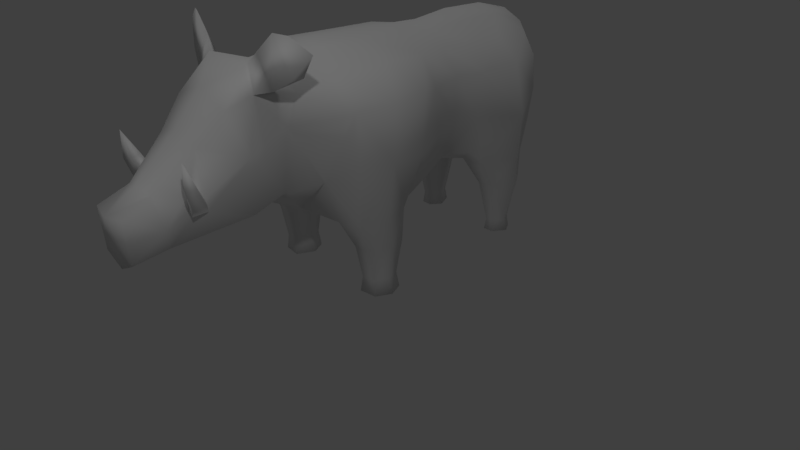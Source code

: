 # Source: boar_rigged.blend  (saved by Blender 2.78.0; exported with 4.5.12 LTS)
import bpy
from mathutils import Matrix  # noqa: F401  (used for matrix-valued properties, if any)

bpy.ops.wm.read_factory_settings(use_empty=True)
scene = bpy.context.scene
scene.name = 'Scene'

# ---- collections
col_collection_1 = bpy.data.collections.new('Collection 1'); scene.collection.children.link(col_collection_1)

# ---- materials (node trees are filled in below, after node groups)
mat_material_001 = bpy.data.materials.new('Material.001')
mat_material_001.alpha_threshold = 0.0
mat_material_001.use_transparent_shadow = False
mat_material_001.roughness = 0.5

# ---- material node trees

# ---- world
world_world = bpy.data.worlds.new('World'); scene.world = world_world
world_world.color = (0.05088, 0.05088, 0.05088)
world_world.use_sun_shadow = False
world_world.sun_shadow_jitter_overblur = 0.0
world_world.cycles.sampling_method = 'MANUAL'

# ---- cameras
cam_camera = bpy.data.cameras.new('Camera')
cam_camera.clip_end = 100.0
cam_camera.lens = 35.0
cam_camera.sensor_width = 32.0
cam_camera.sensor_height = 18.0
cam_camera.ortho_scale = 7.314
cam_camera.dof.focus_distance = 0.0
cam_camera.dof.aperture_fstop = 128.0

# ---- lights
light_hemi = bpy.data.lights.new('Hemi', 'SUN')
light_hemi.transmission_factor = 0.0
light_hemi.angle = 0.1993
light_hemi.energy = 0.29
light_hemi.shadow_buffer_clip_start = 0.5
light_hemi.shadow_soft_size = 0.1
light_hemi.shadow_cascade_max_distance = 1000.0
light_lamp = bpy.data.lights.new('Lamp', 'POINT')
light_lamp.transmission_factor = 0.0
light_lamp.cutoff_distance = 30.0
light_lamp.energy = 100.0
light_lamp.shadow_buffer_clip_start = 1.001
light_lamp.shadow_soft_size = 0.1
light_lamp.shadow_maximum_resolution = 0.006
light_lamp.use_absolute_resolution = True

# ---- meshes
me_cube_001 = bpy.data.meshes.new('Cube.001')
me_cube_001.from_pydata([(0.8666, -0.8768, 0.9654), (1.058, -0.5178, 2.4), (0.4026, 2.34, 1.529), (0.5218, 2.231, 2.588), (0.4265, 2.493, 2.089), (0.5538, 0.7746, 1.326), (0.4477, 0.8029, 2.656), (0.894, -0.8938, 1.729), (0.7043, 0.765, 1.787), (0.6116, 0.3254, 2.684), (0.5853, -0.949, 0.983), (0.3956, 2.11, 1.233), (0.8612, -0.2043, 1.019), (0.5251, 1.735, 2.595), (0.9219, -0.9597, 2.356), (0.6303, -0.9782, 2.643), (0.5446, -1.095, 1.504), (0.9962, -0.04279, 1.674), (0.9216, 1.796, 1.678), (0.7052, 0.7971, 2.34), (0.7782, 1.795, 2.328), (0.3392, 1.719, 1.228), (0.5679, -0.2225, 0.957), (1.02, -0.03914, 2.396), (0.6843, 0.3454, 1.21), (0.8504, 0.3631, 1.754), (0.8464, 0.2987, 2.338), (0.519, 1.286, 2.595), (0.7184, 1.176, 1.728), (0.5964, 1.165, 1.256), (0.7082, 1.244, 2.292), (0.4602, 1.219, 1.122), (0.6893, -0.3162, 2.718), (1.016, -0.4817, 1.69), (0.3975, -0.5861, 0.8718), (0.7185, 2.156, 1.507), (0.7339, 2.216, 1.916), (0.6754, 2.25, 2.32), (0.3029, -0.897, 2.924), (0.2755, 2.419, 2.665), (0.2307, 0.8557, 2.801), (0.2697, 1.893, 2.844), (0.2915, -0.3298, 2.904), (0.1357, 2.67, 2.378), (0.2412, 0.3015, 2.898), (0.7283, -0.02208, 1.057), (0.6942, 1.344, 1.073), (0.4852, -1.584, 1.51), (0.3186, -1.639, 2.748), (0.957, -0.511, 0.9654), (0.7099, 2.054, 1.092), (0.8794, 1.797, 1.088), (0.4818, 2.127, 1.094), (0.3435, 1.736, 1.086), (0.2486, -1.343, 2.813), (0.4722, -1.492, 2.215), (0.4726, -1.364, 2.566), (0.2549, -3.326, 1.675), (0.6954, 1.538, 0.702), (0.7086, 2.04, 0.7158), (0.4857, 2.065, 0.7168), (0.488, 1.517, 0.7015), (0.5359, 1.951, 0.158), (0.648, 1.651, 0.1578), (0.7237, 1.798, 0.1579), (0.6563, 1.924, 0.158), (0.4633, 1.775, 0.1578), (0.5383, 1.642, 0.1577), (0.5169, 1.973, 0.002819), (0.6646, 1.635, 0.002444), (0.7639, 1.797, 0.002587), (0.6755, 1.941, 0.002771), (0.4212, 1.769, 0.002547), (0.5202, 1.624, 0.002428), (0.6304, -0.7517, 0.6148), (0.8458, -0.729, 0.6148), (0.9305, -0.4609, 0.6148), (0.5302, -0.5237, 0.6148), (0.6191, -0.2511, 0.6148), (0.6491, -0.6695, 0.2003), (0.6245, -0.6869, 0.005158), (0.8285, -0.6484, 0.2003), (0.8989, -0.4755, 0.2003), (0.8295, -0.2986, 0.2003), (0.5697, -0.4747, 0.2003), (0.649, -0.302, 0.2003), (0.8531, -0.659, 0.005158), (0.9428, -0.4648, 0.005158), (0.855, -0.2745, 0.005158), (0.5239, -0.4638, 0.005158), (0.6247, -0.279, 0.005158), (0.5607, -2.034, 1.423), (0.3409, -1.838, 2.93), (0.4802, -1.887, 2.655), (0.5357, -2.008, 2.043), (0.3282, -2.511, 2.205), (0.4809, -2.516, 1.592), (0.3195, -2.903, 1.254), (0.2112, -2.976, 1.821), (0.3607, -2.932, 1.481), (0.2555, -3.292, 1.169), (0.4131, -2.2, 2.544), (0.5839, -1.595, 2.734), (0.441, -1.79, 3.063), (0.6738, -1.793, 2.71), (0.6641, -1.748, 3.282), (0.7944, -1.499, 2.811), (0.873, -1.702, 2.844), (1.068, -1.58, 3.114), (0.8262, -1.673, 3.269), (0.1041, 2.78, 2.181), (0.8457, -0.2164, 0.6175), (0.8683, 1.815, 0.721), (0.3132, 1.756, 0.7279), (0.4692, -2.544, 1.748), (0.4285, -2.678, 1.564), (0.583, -2.741, 1.693), (0.4111, -2.701, 1.778), (0.5956, -2.59, 1.721), (0.6172, -2.815, 1.925), (0.4868, -2.777, 1.951), (0.5034, -2.674, 1.98), (0.6298, -2.698, 1.952), (0.6051, -2.815, 2.245), (-0.8666, -0.8768, 0.9654), (-1.058, -0.5178, 2.4), (-0.4026, 2.34, 1.529), (-0.5218, 2.231, 2.588), (-0.4265, 2.493, 2.089), (-0.5538, 0.7746, 1.326), (-0.4477, 0.8029, 2.656), (-0.894, -0.8938, 1.729), (-0.7043, 0.765, 1.787), (-0.6116, 0.3254, 2.684), (-0.5853, -0.949, 0.983), (-0.3956, 2.11, 1.233), (-0.8612, -0.2043, 1.019), (-0.5251, 1.735, 2.595), (-0.9219, -0.9597, 2.356), (-0.6303, -0.9782, 2.643), (-0.5446, -1.095, 1.504), (-0.9962, -0.04279, 1.674), (-0.9216, 1.796, 1.678), (-0.7052, 0.7971, 2.34), (-0.7782, 1.795, 2.328), (-0.3392, 1.719, 1.228), (-0.5679, -0.2225, 0.957), (-1.02, -0.03914, 2.396), (-0.6843, 0.3454, 1.21), (-0.8504, 0.3631, 1.754), (-0.8464, 0.2987, 2.338), (-0.519, 1.286, 2.595), (-0.7184, 1.176, 1.728), (-0.5964, 1.165, 1.256), (-0.7082, 1.244, 2.292), (-0.4602, 1.219, 1.122), (-0.6893, -0.3162, 2.718), (-1.016, -0.4817, 1.69), (-0.3975, -0.5861, 0.8718), (-0.7185, 2.156, 1.507), (-0.7339, 2.216, 1.916), (-0.6754, 2.25, 2.32), (0.0, 2.344, 1.388), (-0.3029, -0.897, 2.924), (0.0, 0.7791, 1.1), (0.0, -1.036, 0.9886), (-0.2755, 2.419, 2.665), (-0.2307, 0.8557, 2.801), (0.0, 2.636, 1.931), (0.0, 1.686, 1.133), (-0.2697, 1.893, 2.844), (-0.2915, -0.3298, 2.904), (0.0, -0.134, 0.8496), (-0.1357, 2.67, 2.378), (0.0, 0.3222, 0.9095), (-0.2412, 0.3015, 2.898), (0.0, 1.236, 1.087), (0.0, 2.086, 1.225), (-0.7283, -0.02208, 1.057), (-0.6942, 1.344, 1.073), (-0.4852, -1.584, 1.51), (-0.3186, -1.639, 2.748), (-0.957, -0.511, 0.9654), (-0.7099, 2.054, 1.092), (-0.8794, 1.797, 1.088), (-0.4818, 2.127, 1.094), (-0.3435, 1.736, 1.086), (0.0, 2.608, 2.643), (-0.2486, -1.343, 2.813), (-0.4722, -1.492, 2.215), (-0.4726, -1.364, 2.566), (-0.2549, -3.326, 1.675), (0.0, 2.89, 1.742), (-0.6954, 1.538, 0.702), (-0.7086, 2.04, 0.7158), (-0.4857, 2.065, 0.7168), (-0.488, 1.517, 0.7015), (-0.5359, 1.951, 0.158), (-0.648, 1.651, 0.1578), (-0.7237, 1.798, 0.1579), (-0.6563, 1.924, 0.158), (-0.4633, 1.775, 0.1578), (-0.5383, 1.642, 0.1577), (-0.5169, 1.973, 0.002819), (-0.6646, 1.635, 0.002444), (-0.7639, 1.797, 0.002587), (-0.6755, 1.941, 0.002771), (-0.4212, 1.769, 0.002547), (-0.5202, 1.624, 0.002428), (-0.6304, -0.7517, 0.6148), (-0.8458, -0.729, 0.6148), (-0.9305, -0.4609, 0.6148), (-0.5302, -0.5237, 0.6148), (-0.6191, -0.2511, 0.6148), (-0.6491, -0.6695, 0.2003), (-0.6245, -0.6869, 0.005158), (-0.8285, -0.6484, 0.2003), (-0.8989, -0.4755, 0.2003), (-0.8295, -0.2986, 0.2003), (-0.5697, -0.4747, 0.2003), (-0.649, -0.302, 0.2003), (-0.8531, -0.659, 0.005158), (-0.9428, -0.4648, 0.005158), (-0.855, -0.2745, 0.005158), (-0.5239, -0.4638, 0.005158), (-0.6247, -0.279, 0.005158), (-0.5607, -2.034, 1.423), (-0.3409, -1.838, 2.93), (-0.4802, -1.887, 2.655), (-0.5357, -2.008, 2.043), (-0.3282, -2.511, 2.205), (-0.4809, -2.516, 1.592), (-0.3195, -2.903, 1.254), (0.0, -3.02, 1.874), (-0.2112, -2.976, 1.821), (-0.3607, -2.932, 1.481), (-0.2555, -3.292, 1.169), (0.0, -3.284, 1.039), (0.0, 2.428, 2.785), (0.0, -0.8994, 2.961), (0.0, 0.7959, 2.893), (0.0, 1.923, 2.923), (0.0, 2.639, 2.381), (0.0, 0.2961, 2.918), (0.0, 1.296, 2.946), (0.0, -0.5444, 0.9117), (0.0, -1.598, 1.269), (0.0, -1.322, 2.882), (0.0, -1.576, 2.876), (0.0, 2.807, 2.387), (0.0, 2.736, 1.809), (0.0, -1.885, 2.926), (0.0, -2.059, 1.176), (0.0, -2.505, 2.35), (0.0, -3.381, 1.659), (-0.4131, -2.2, 2.544), (0.0, -2.194, 2.704), (-0.5839, -1.595, 2.734), (-0.441, -1.79, 3.063), (-0.6738, -1.793, 2.71), (-0.6641, -1.748, 3.282), (-0.7944, -1.499, 2.811), (-0.873, -1.702, 2.844), (-1.068, -1.58, 3.114), (-0.8262, -1.673, 3.269), (-0.1041, 2.78, 2.181), (0.0, 2.893, 2.185), (-0.8457, -0.2164, 0.6175), (-0.8683, 1.815, 0.721), (-0.3132, 1.756, 0.7279), (-0.4692, -2.544, 1.748), (-0.4285, -2.678, 1.564), (-0.583, -2.741, 1.693), (-0.4111, -2.701, 1.778), (-0.5956, -2.59, 1.721), (-0.6172, -2.815, 1.925), (-0.4868, -2.777, 1.951), (-0.5034, -2.674, 1.98), (-0.6298, -2.698, 1.952), (-0.6051, -2.815, 2.245), (0.0, -0.3048, 2.94), (0.0, 2.56, 1.68)], [], [(86, 80, 89), (162, 2, 11), (168, 4, 2), (36, 20, 18), (3, 20, 37), (31, 46, 29), (49, 0, 75), (7, 14, 16), (0, 16, 10), (31, 164, 176), (244, 40, 41), (95, 253, 233), (26, 23, 17), (33, 14, 7), (26, 17, 25), (9, 23, 26), (19, 9, 26), (83, 90, 85), (76, 81, 82), (40, 243, 44), (109, 108, 106), (18, 30, 28), (13, 30, 20), (11, 53, 21), (24, 5, 25), (24, 22, 172), (22, 34, 172), (62, 71, 68), (82, 81, 86), (62, 65, 71), (238, 41, 39), (11, 177, 162), (64, 70, 71), (60, 113, 53), (172, 34, 245), (41, 40, 27), (49, 75, 76), (6, 44, 9), (97, 91, 96), (34, 165, 245), (97, 252, 91), (5, 174, 164), (91, 246, 47), (165, 16, 47), (27, 40, 6), (38, 15, 32), (22, 45, 12), (253, 101, 256), (8, 25, 5), (38, 56, 15), (23, 9, 32), (54, 248, 48), (18, 46, 51), (35, 50, 52), (29, 46, 28), (45, 17, 12), (30, 6, 19), (43, 249, 187), (29, 5, 31), (67, 69, 63), (102, 104, 93), (42, 32, 9), (64, 65, 59), (14, 56, 55), (38, 247, 54), (66, 61, 113), (51, 112, 59), (110, 192, 266), (250, 192, 110), (28, 8, 5), (53, 61, 31), (91, 252, 246), (28, 5, 29), (50, 60, 52), (67, 58, 61), (58, 63, 64), (13, 3, 41), (66, 62, 68), (66, 68, 72), (66, 73, 67), (64, 71, 65), (249, 43, 110), (95, 233, 98), (64, 69, 70), (34, 74, 10), (58, 112, 51), (18, 50, 35), (0, 74, 75), (10, 74, 0), (22, 77, 34), (22, 12, 78), (83, 88, 90), (23, 32, 1), (109, 105, 107), (83, 78, 111), (68, 71, 72), (85, 89, 84), (42, 38, 32), (41, 27, 13), (97, 115, 99), (83, 85, 78), (116, 120, 117), (106, 103, 105), (71, 69, 72), (93, 56, 48), (48, 248, 92), (98, 254, 57), (83, 87, 88), (59, 60, 50), (92, 93, 103), (92, 102, 48), (83, 76, 82), (103, 104, 105), (108, 109, 107), (104, 107, 105), (79, 86, 81), (70, 69, 71), (17, 23, 33), (56, 54, 48), (8, 26, 25), (102, 93, 48), (55, 56, 93), (102, 106, 104), (82, 86, 87), (28, 19, 8), (84, 80, 79), (242, 110, 43), (0, 49, 33), (77, 85, 84), (47, 55, 94), (21, 176, 169), (47, 94, 91), (100, 97, 99), (16, 55, 47), (13, 20, 3), (88, 87, 90), (162, 281, 2), (36, 37, 20), (35, 36, 18), (106, 108, 107), (83, 82, 87), (89, 90, 87), (61, 58, 46), (0, 7, 16), (31, 5, 164), (177, 11, 21), (187, 39, 43), (34, 10, 165), (18, 51, 50), (33, 1, 14), (79, 80, 86), (67, 73, 69), (19, 6, 9), (1, 33, 23), (5, 24, 174), (40, 240, 243), (75, 79, 81), (42, 243, 280), (21, 31, 176), (11, 35, 52), (18, 20, 30), (13, 27, 30), (11, 52, 53), (41, 241, 244), (95, 117, 114), (21, 169, 177), (73, 72, 69), (238, 241, 41), (11, 2, 35), (58, 51, 46), (8, 19, 26), (39, 41, 3), (59, 50, 51), (59, 62, 60), (12, 17, 33), (6, 40, 44), (97, 100, 237), (9, 44, 42), (117, 121, 114), (10, 16, 165), (17, 45, 24), (168, 242, 43), (32, 15, 1), (1, 15, 14), (38, 54, 56), (165, 47, 246), (54, 247, 248), (21, 53, 31), (18, 28, 46), (238, 39, 187), (60, 62, 66), (30, 27, 6), (4, 37, 36), (237, 252, 97), (77, 84, 79), (2, 4, 36), (253, 95, 101), (14, 15, 56), (38, 239, 247), (77, 78, 85), (75, 74, 79), (244, 240, 40), (3, 37, 4), (77, 79, 74), (24, 45, 22), (53, 52, 60), (84, 89, 80), (239, 38, 42), (3, 4, 43), (28, 30, 19), (59, 65, 62), (66, 72, 73), (172, 174, 24), (106, 107, 104), (4, 168, 43), (106, 102, 103), (25, 17, 24), (64, 63, 69), (34, 77, 74), (33, 49, 12), (12, 49, 76), (22, 78, 77), (83, 111, 76), (42, 44, 243), (67, 63, 58), (2, 36, 35), (249, 110, 266), (3, 43, 39), (85, 90, 89), (76, 75, 81), (89, 87, 86), (92, 248, 251), (61, 46, 31), (98, 233, 254), (92, 251, 256), (93, 92, 101), (66, 67, 61), (92, 103, 102), (103, 93, 104), (106, 105, 109), (7, 0, 33), (92, 256, 101), (242, 250, 110), (91, 94, 96), (16, 14, 55), (111, 78, 12), (76, 111, 12), (59, 112, 64), (112, 58, 64), (113, 61, 53), (113, 60, 66), (237, 100, 254), (114, 94, 95), (94, 101, 95), (99, 98, 57), (94, 93, 101), (117, 98, 99), (100, 99, 57), (100, 57, 254), (94, 114, 96), (116, 119, 120), (117, 115, 116), (120, 119, 123), (115, 117, 99), (96, 116, 115), (97, 96, 115), (55, 93, 94), (116, 122, 119), (117, 120, 121), (117, 95, 98), (118, 121, 122), (96, 114, 118), (119, 122, 123), (122, 121, 123), (121, 120, 123), (96, 118, 116), (116, 118, 122), (118, 114, 121), (280, 239, 42), (2, 281, 168), (221, 224, 215), (162, 135, 126), (168, 126, 128), (160, 142, 144), (127, 161, 144), (155, 153, 179), (182, 210, 124), (131, 140, 138), (124, 134, 140), (155, 176, 164), (244, 170, 167), (230, 233, 253), (150, 141, 147), (157, 131, 138), (150, 149, 141), (133, 150, 147), (143, 150, 133), (218, 220, 225), (211, 217, 216), (167, 175, 243), (264, 261, 263), (142, 152, 154), (137, 144, 154), (135, 145, 186), (148, 149, 129), (148, 172, 146), (146, 172, 158), (197, 203, 206), (217, 221, 216), (197, 206, 200), (238, 166, 170), (135, 162, 177), (199, 206, 205), (187, 242, 238), (195, 186, 269), (172, 245, 158), (170, 151, 167), (182, 211, 210), (130, 133, 175), (232, 231, 226), (158, 245, 165), (232, 226, 252), (129, 164, 174), (226, 180, 246), (165, 180, 140), (151, 130, 167), (163, 156, 139), (146, 136, 178), (253, 256, 255), (132, 129, 149), (163, 139, 190), (147, 156, 133), (188, 181, 248), (142, 184, 179), (159, 185, 183), (153, 152, 179), (178, 136, 141), (154, 143, 130), (173, 187, 249), (153, 155, 129), (202, 198, 204), (257, 228, 259), (171, 133, 156), (199, 194, 200), (138, 189, 190), (163, 188, 247), (201, 269, 196), (184, 194, 268), (265, 266, 192), (250, 265, 192), (152, 129, 132), (186, 155, 196), (226, 246, 252), (152, 153, 129), (183, 185, 195), (202, 196, 193), (193, 199, 198), (137, 170, 127), (201, 203, 197), (201, 207, 203), (201, 202, 208), (199, 200, 206), (249, 265, 173), (230, 234, 233), (199, 205, 204), (158, 134, 209), (193, 184, 268), (142, 159, 183), (124, 210, 209), (134, 124, 209), (146, 158, 212), (146, 213, 136), (218, 225, 223), (147, 125, 156), (264, 262, 260), (218, 267, 213), (203, 207, 206), (220, 219, 224), (171, 156, 163), (170, 137, 151), (232, 235, 271), (218, 213, 220), (272, 273, 276), (261, 260, 258), (206, 207, 204), (228, 181, 190), (181, 227, 248), (234, 191, 254), (218, 223, 222), (194, 183, 195), (227, 258, 228), (227, 181, 257), (218, 217, 211), (258, 260, 259), (263, 262, 264), (259, 260, 262), (214, 216, 221), (205, 206, 204), (141, 157, 147), (190, 181, 188), (132, 149, 150), (257, 181, 228), (189, 228, 190), (257, 259, 261), (217, 222, 221), (152, 132, 143), (219, 214, 215), (242, 173, 265), (124, 157, 182), (212, 219, 220), (180, 229, 189), (145, 169, 176), (180, 226, 229), (236, 235, 232), (140, 180, 189), (137, 127, 144), (223, 225, 222), (162, 126, 281), (160, 144, 161), (159, 142, 160), (261, 262, 263), (218, 222, 217), (224, 222, 225), (196, 179, 193), (124, 140, 131), (155, 164, 129), (177, 145, 135), (187, 173, 166), (158, 165, 134), (142, 183, 184), (157, 138, 125), (214, 221, 215), (202, 204, 208), (143, 133, 130), (125, 147, 157), (129, 174, 148), (167, 243, 240), (210, 216, 214), (171, 280, 243), (145, 176, 155), (135, 185, 159), (142, 154, 144), (137, 154, 151), (135, 186, 185), (170, 244, 241), (230, 270, 273), (145, 177, 169), (208, 204, 207), (238, 170, 241), (135, 159, 126), (193, 179, 184), (132, 150, 143), (166, 127, 170), (194, 184, 183), (194, 195, 197), (136, 157, 141), (130, 175, 167), (232, 237, 236), (133, 171, 175), (273, 270, 277), (134, 165, 140), (141, 148, 178), (168, 173, 242), (156, 125, 139), (125, 138, 139), (163, 190, 188), (165, 246, 180), (188, 248, 247), (145, 155, 186), (142, 179, 152), (238, 187, 166), (195, 201, 197), (154, 130, 151), (128, 160, 161), (237, 232, 252), (212, 214, 219), (126, 160, 128), (253, 255, 230), (138, 190, 139), (163, 247, 239), (212, 220, 213), (210, 214, 209), (244, 167, 240), (127, 128, 161), (212, 209, 214), (148, 146, 178), (186, 195, 185), (219, 215, 224), (239, 171, 163), (127, 173, 128), (152, 143, 154), (194, 197, 200), (201, 208, 207), (172, 148, 174), (261, 259, 262), (128, 173, 168), (261, 258, 257), (149, 148, 141), (199, 204, 198), (158, 209, 212), (157, 136, 182), (136, 211, 182), (146, 212, 213), (218, 211, 267), (171, 243, 175), (202, 193, 198), (126, 159, 160), (249, 266, 265), (127, 166, 173), (220, 224, 225), (211, 216, 210), (224, 221, 222), (227, 251, 248), (196, 155, 179), (234, 254, 233), (227, 256, 251), (228, 255, 227), (201, 196, 202), (227, 257, 258), (258, 259, 228), (261, 264, 260), (131, 157, 124), (227, 255, 256), (242, 265, 250), (226, 231, 229), (140, 189, 138), (267, 136, 213), (211, 136, 267), (194, 199, 268), (268, 199, 193), (269, 186, 196), (269, 201, 195), (237, 254, 236), (270, 230, 229), (229, 230, 255), (235, 191, 234), (229, 255, 228), (273, 235, 234), (236, 191, 235), (236, 254, 191), (229, 231, 270), (272, 276, 275), (273, 272, 271), (276, 279, 275), (271, 235, 273), (231, 271, 272), (232, 271, 231), (189, 229, 228), (272, 275, 278), (273, 277, 276), (273, 234, 230), (274, 278, 277), (231, 274, 270), (275, 279, 278), (278, 279, 277), (277, 279, 276), (231, 272, 274), (272, 278, 274), (274, 277, 270), (280, 171, 239), (126, 168, 281)])
me_cube_001.polygons.foreach_set('use_smooth', [True] * 561)
_uv = me_cube_001.uv_layers.new(name='UVMap')
_uv.uv.foreach_set('vector', [0.8941, 0.9025, 0.9389, 0.8816, 0.9743, 0.9204, 0.7111, 0.03482, 0.7311, 0.109, 0.6717, 0.1138, 0.8357, 0.05243, 0.8205, 0.1423, 0.7311, 0.109, 0.7618, 0.1797, 0.7764, 0.2629, 0.7018, 0.2126, 0.8542, 0.2269, 0.7764, 0.2629, 0.8118, 0.2064, 0.5731, 0.1908, 0.613, 0.1931, 0.5903, 0.2252, 0.7326, 0.732, 0.791, 0.68, 0.8265, 0.7599, 0.4177, 0.5622, 0.4876, 0.6339, 0.3325, 0.5775, 0.3592, 0.481, 0.3325, 0.5775, 0.3252, 0.4847, 0.5731, 0.1908, 0.4493, 0.1945, 0.5109, 0.1281, 0.8877, 0.4241, 0.8001, 0.4742, 0.8903, 0.302, 0.2862, 0.8947, 0.3147, 0.9624, 0.1698, 0.9725, 0.6212, 0.4812, 0.5813, 0.5292, 0.4996, 0.4558, 0.4599, 0.5102, 0.4876, 0.6339, 0.4177, 0.5622, 0.6212, 0.4812, 0.4996, 0.4558, 0.5504, 0.4076, 0.6837, 0.5216, 0.5813, 0.5292, 0.6212, 0.4812, 0.6848, 0.4121, 0.6837, 0.5216, 0.6212, 0.4812, 0.7899, 0.9122, 0.7762, 0.9795, 0.7527, 0.9396, 0.7722, 0.7996, 0.8746, 0.8604, 0.8318, 0.8852, 0.8001, 0.4742, 0.786, 0.5958, 0.7465, 0.5693, 0.1162, 0.173, 0.1743, 0.1701, 0.1135, 0.2583, 0.7018, 0.2126, 0.7254, 0.3408, 0.6409, 0.2912, 0.822, 0.2991, 0.7254, 0.3408, 0.7764, 0.2629, 0.6717, 0.1138, 0.6259, 0.1374, 0.6133, 0.12, 0.4708, 0.3471, 0.5336, 0.2821, 0.5504, 0.4076, 0.4708, 0.3471, 0.3746, 0.3916, 0.3037, 0.3118, 0.3746, 0.3916, 0.3182, 0.4228, 0.3037, 0.3118, 0.3056, 0.05544, 0.2673, 0.05103, 0.2856, 0.03331, 0.8318, 0.8852, 0.8746, 0.8604, 0.8941, 0.9025, 0.3056, 0.05544, 0.2864, 0.07252, 0.2673, 0.05103, 0.9603, 0.2127, 0.8903, 0.302, 0.9032, 0.2043, 0.6717, 0.1138, 0.6536, 0.04472, 0.7111, 0.03482, 0.2626, 0.09112, 0.2451, 0.0658, 0.2673, 0.05103, 0.3907, 0.1271, 0.4276, 0.07591, 0.4799, 0.1118, 0.3037, 0.3118, 0.3182, 0.4228, 0.2574, 0.3837, 0.8903, 0.302, 0.8001, 0.4742, 0.784, 0.368, 0.7326, 0.732, 0.8265, 0.7599, 0.7722, 0.7996, 0.7508, 0.4553, 0.7465, 0.5693, 0.6837, 0.5216, 0.09818, 0.842, 0.2163, 0.7303, 0.1927, 0.8179, 0.3182, 0.4228, 0.2227, 0.4781, 0.2574, 0.3837, 0.09818, 0.842, 0.1134, 0.6726, 0.2163, 0.7303, 0.5336, 0.2821, 0.3701, 0.2498, 0.4493, 0.1945, 0.2163, 0.7303, 0.176, 0.5946, 0.2712, 0.6577, 0.2227, 0.4781, 0.3325, 0.5775, 0.2712, 0.6577, 0.784, 0.368, 0.8001, 0.4742, 0.7508, 0.4553, 0.5941, 0.7353, 0.5293, 0.6883, 0.6115, 0.6082, 0.3746, 0.3916, 0.42, 0.3914, 0.4073, 0.4221, 0.3147, 0.9624, 0.3711, 0.8719, 0.4128, 0.9478, 0.6011, 0.3497, 0.5504, 0.4076, 0.5336, 0.2821, 0.5941, 0.7353, 0.4732, 0.751, 0.5293, 0.6883, 0.5813, 0.5292, 0.6837, 0.5216, 0.6115, 0.6082, 0.5269, 0.7956, 0.5265, 0.8662, 0.4716, 0.8246, 0.7018, 0.2126, 0.613, 0.1931, 0.6526, 0.1713, 0.7118, 0.1562, 0.6669, 0.153, 0.6652, 0.1349, 0.5903, 0.2252, 0.613, 0.1931, 0.6409, 0.2912, 0.42, 0.3914, 0.4996, 0.4558, 0.4073, 0.4221, 0.7254, 0.3408, 0.7508, 0.4553, 0.6848, 0.4121, 0.07513, 0.4817, 0.1246, 0.469, 0.111, 0.5538, 0.5903, 0.2252, 0.5336, 0.2821, 0.5731, 0.1908, 0.2115, 0.1178, 0.2202, 0.08239, 0.2321, 0.1085, 0.0801, 0.04406, 0.0677, 0.0949, 0.0148, 0.09465, 0.6692, 0.6606, 0.6115, 0.6082, 0.6837, 0.5216, 0.2626, 0.09112, 0.2864, 0.07252, 0.3637, 0.1537, 0.4876, 0.6339, 0.4732, 0.751, 0.4008, 0.7268, 0.5941, 0.7353, 0.5647, 0.8327, 0.5269, 0.7956, 0.1845, 0.1262, 0.2414, 0.2298, 0.1838, 0.2351, 0.3673, 0.2342, 0.3293, 0.1844, 0.3637, 0.1537, 0.08463, 0.4212, 0.09229, 0.297, 0.1246, 0.4107, 0.05478, 0.321, 0.09229, 0.297, 0.08463, 0.4212, 0.6409, 0.2912, 0.6011, 0.3497, 0.5336, 0.2821, 0.1854, 0.2972, 0.2414, 0.2298, 0.2729, 0.3202, 0.2163, 0.7303, 0.1134, 0.6726, 0.176, 0.5946, 0.6409, 0.2912, 0.5336, 0.2821, 0.5903, 0.2252, 0.4079, 0.1999, 0.3907, 0.1271, 0.4387, 0.1725, 0.2115, 0.1178, 0.279, 0.2154, 0.2414, 0.2298, 0.279, 0.2154, 0.2321, 0.1085, 0.2626, 0.09112, 0.822, 0.2991, 0.8542, 0.2269, 0.8903, 0.302, 0.3303, 0.02895, 0.3056, 0.05544, 0.2856, 0.03331, 0.3303, 0.02895, 0.2856, 0.03331, 0.314, 0.006107, 0.1845, 0.1262, 0.1994, 0.09123, 0.2115, 0.1178, 0.2626, 0.09112, 0.2673, 0.05103, 0.2864, 0.07252, 0.1246, 0.469, 0.07513, 0.4817, 0.08463, 0.4212, 0.2862, 0.8947, 0.1698, 0.9725, 0.1686, 0.9283, 0.2626, 0.09112, 0.2202, 0.08239, 0.2451, 0.0658, 0.9282, 0.6672, 0.8751, 0.7378, 0.8417, 0.6466, 0.279, 0.2154, 0.3293, 0.1844, 0.3673, 0.2342, 0.7018, 0.2126, 0.6669, 0.153, 0.7118, 0.1562, 0.791, 0.68, 0.8751, 0.7378, 0.8265, 0.7599, 0.8417, 0.6466, 0.8751, 0.7378, 0.791, 0.68, 0.6319, 0.8136, 0.6441, 0.9101, 0.5854, 0.8875, 0.6319, 0.8136, 0.672, 0.7643, 0.6863, 0.8652, 0.7899, 0.9122, 0.8183, 0.9521, 0.7762, 0.9795, 0.5813, 0.5292, 0.6115, 0.6082, 0.5354, 0.5817, 0.1162, 0.173, 0.09632, 0.172, 0.1177, 0.1126, 0.7899, 0.9122, 0.6863, 0.8652, 0.7241, 0.8322, 0.1814, 0.0397, 0.2065, 0.03657, 0.1774, 0.07472, 0.7527, 0.9396, 0.7385, 1.003, 0.7167, 0.9669, 0.6692, 0.6606, 0.5941, 0.7353, 0.6115, 0.6082, 0.8903, 0.302, 0.784, 0.368, 0.822, 0.2991, 0.09818, 0.842, 0.1704, 0.8397, 0.1304, 0.868, 0.7899, 0.9122, 0.7527, 0.9396, 0.6863, 0.8652, 0.9108, 0.5522, 0.9119, 0.5597, 0.8795, 0.5905, 0.1135, 0.2583, 0.05836, 0.1724, 0.09632, 0.172, 0.2065, 0.03657, 0.2202, 0.08239, 0.1774, 0.07472, 0.4176, 0.8356, 0.4732, 0.751, 0.4716, 0.8246, 0.4716, 0.8246, 0.5265, 0.8662, 0.4535, 0.8645, 0.1686, 0.9283, 0.08431, 0.9744, 0.1061, 0.9298, 0.7899, 0.9122, 0.8562, 0.9267, 0.8183, 0.9521, 0.3637, 0.1537, 0.3907, 0.1271, 0.4079, 0.1999, 0.02504, 0.1679, 0.0148, 0.09465, 0.05836, 0.1724, 0.02504, 0.1679, 0.05811, 0.2491, 0.003911, 0.224, 0.7899, 0.9122, 0.7722, 0.7996, 0.8318, 0.8852, 0.05836, 0.1724, 0.0677, 0.0949, 0.09632, 0.172, 0.1743, 0.1701, 0.1162, 0.173, 0.1177, 0.1126, 0.0677, 0.0949, 0.1177, 0.1126, 0.09632, 0.172, 0.9164, 0.839, 0.8941, 0.9025, 0.8746, 0.8604, 0.2268, 0.05353, 0.2202, 0.08239, 0.2065, 0.03657, 0.4996, 0.4558, 0.5813, 0.5292, 0.4599, 0.5102, 0.4732, 0.751, 0.5269, 0.7956, 0.4716, 0.8246, 0.6011, 0.3497, 0.6212, 0.4812, 0.5504, 0.4076, 0.0801, 0.04406, 0.0148, 0.09465, 0.01712, 0.01464, 0.4008, 0.7268, 0.4732, 0.751, 0.4176, 0.8356, 0.0801, 0.04406, 0.1439, 0.065, 0.0677, 0.0949, 0.8318, 0.8852, 0.8941, 0.9025, 0.8562, 0.9267, 0.6409, 0.2912, 0.6848, 0.4121, 0.6011, 0.3497, 0.9642, 0.8187, 0.9389, 0.8816, 0.9164, 0.839, 0.03876, 0.4757, 0.08463, 0.4212, 0.07513, 0.4817, 0.3592, 0.481, 0.3916, 0.4586, 0.4599, 0.5102, 0.6441, 0.9101, 0.7527, 0.9396, 0.7167, 0.9669, 0.2712, 0.6577, 0.4008, 0.7268, 0.3151, 0.7882, 0.6133, 0.12, 0.5109, 0.1281, 0.5777, 0.07349, 0.2712, 0.6577, 0.3151, 0.7882, 0.2163, 0.7303, 0.06163, 0.8896, 0.09818, 0.842, 0.1304, 0.868, 0.3325, 0.5775, 0.4008, 0.7268, 0.2712, 0.6577, 0.822, 0.2991, 0.7764, 0.2629, 0.8542, 0.2269, 0.9192, 0.9811, 0.8887, 0.9481, 0.966, 0.9649, 0.7111, 0.03482, 0.7854, 0.0398, 0.7311, 0.109, 0.7618, 0.1797, 0.8118, 0.2064, 0.7764, 0.2629, 0.7118, 0.1562, 0.7618, 0.1797, 0.7018, 0.2126, 0.1439, 0.065, 0.1743, 0.1701, 0.1177, 0.1126, 0.7899, 0.9122, 0.8318, 0.8852, 0.8562, 0.9267, 0.9743, 0.9204, 0.966, 0.9649, 0.8887, 0.9481, 0.2414, 0.2298, 0.279, 0.2154, 0.3043, 0.2875, 0.3592, 0.481, 0.4177, 0.5622, 0.3325, 0.5775, 0.5731, 0.1908, 0.5336, 0.2821, 0.4493, 0.1945, 0.6536, 0.04472, 0.6717, 0.1138, 0.6133, 0.12, 0.9545, 0.1651, 0.9032, 0.2043, 0.9045, 0.1257, 0.3182, 0.4228, 0.3252, 0.4847, 0.2227, 0.4781, 0.7018, 0.2126, 0.6526, 0.1713, 0.6669, 0.153, 0.4599, 0.5102, 0.5354, 0.5817, 0.4876, 0.6339, 0.9164, 0.839, 0.9389, 0.8816, 0.8941, 0.9025, 0.2115, 0.1178, 0.1994, 0.09123, 0.2202, 0.08239, 0.6848, 0.4121, 0.7508, 0.4553, 0.6837, 0.5216, 0.5354, 0.5817, 0.4599, 0.5102, 0.5813, 0.5292, 0.5336, 0.2821, 0.4708, 0.3471, 0.3701, 0.2498, 0.8001, 0.4742, 0.8362, 0.5089, 0.786, 0.5958, 0.8265, 0.7599, 0.9164, 0.839, 0.8746, 0.8604, 0.6692, 0.6606, 0.786, 0.5958, 0.7154, 0.693, 0.6133, 0.12, 0.5731, 0.1908, 0.5109, 0.1281, 0.6717, 0.1138, 0.7118, 0.1562, 0.6652, 0.1349, 0.7018, 0.2126, 0.7764, 0.2629, 0.7254, 0.3408, 0.822, 0.2991, 0.784, 0.368, 0.7254, 0.3408, 0.6717, 0.1138, 0.6652, 0.1349, 0.6259, 0.1374, 0.8903, 0.302, 0.9409, 0.3148, 0.8877, 0.4241, 0.2862, 0.8947, 0.1988, 0.8675, 0.2127, 0.8392, 0.6133, 0.12, 0.5777, 0.07349, 0.6536, 0.04472, 0.1994, 0.09123, 0.1774, 0.07472, 0.2202, 0.08239, 0.9603, 0.2127, 0.9409, 0.3148, 0.8903, 0.302, 0.6717, 0.1138, 0.7311, 0.109, 0.7118, 0.1562, 0.279, 0.2154, 0.3673, 0.2342, 0.3043, 0.2875, 0.6011, 0.3497, 0.6848, 0.4121, 0.6212, 0.4812, 0.9032, 0.2043, 0.8903, 0.302, 0.8542, 0.2269, 0.3637, 0.1537, 0.4079, 0.1999, 0.3673, 0.2342, 0.3637, 0.1537, 0.3056, 0.05544, 0.3907, 0.1271, 0.4073, 0.4221, 0.4996, 0.4558, 0.4599, 0.5102, 0.7508, 0.4553, 0.8001, 0.4742, 0.7465, 0.5693, 0.09818, 0.842, 0.06163, 0.8896, 0.01004, 0.8821, 0.6837, 0.5216, 0.7465, 0.5693, 0.6692, 0.6606, 0.8795, 0.5905, 0.9113, 0.5603, 0.9488, 0.5817, 0.3252, 0.4847, 0.3325, 0.5775, 0.2227, 0.4781, 0.4996, 0.4558, 0.42, 0.3914, 0.4708, 0.3471, 0.8357, 0.05243, 0.9196, 0.1, 0.9045, 0.1257, 0.6115, 0.6082, 0.5293, 0.6883, 0.5354, 0.5817, 0.5354, 0.5817, 0.5293, 0.6883, 0.4876, 0.6339, 0.5941, 0.7353, 0.5269, 0.7956, 0.4732, 0.751, 0.2227, 0.4781, 0.2712, 0.6577, 0.176, 0.5946, 0.5269, 0.7956, 0.5647, 0.8327, 0.5265, 0.8662, 0.6133, 0.12, 0.6256, 0.1377, 0.5731, 0.1908, 0.7018, 0.2126, 0.6409, 0.2912, 0.613, 0.1931, 0.9603, 0.2127, 0.9032, 0.2043, 0.9545, 0.1651, 0.3907, 0.1271, 0.3056, 0.05544, 0.3303, 0.02895, 0.7254, 0.3408, 0.784, 0.368, 0.7508, 0.4553, 0.8205, 0.1423, 0.8118, 0.2064, 0.7618, 0.1797, 0.01004, 0.8821, 0.1134, 0.6726, 0.09818, 0.842, 0.9327, 0.7297, 0.9642, 0.8187, 0.9164, 0.839, 0.7311, 0.109, 0.8205, 0.1423, 0.7618, 0.1797, 0.3147, 0.9624, 0.2862, 0.8947, 0.3711, 0.8719, 0.4876, 0.6339, 0.5293, 0.6883, 0.4732, 0.751, 0.5941, 0.7353, 0.6337, 0.7793, 0.5647, 0.8327, 0.6441, 0.9101, 0.6863, 0.8652, 0.7527, 0.9396, 0.8265, 0.7599, 0.8751, 0.7378, 0.9164, 0.839, 0.8877, 0.4241, 0.8362, 0.5089, 0.8001, 0.4742, 0.8542, 0.2269, 0.8118, 0.2064, 0.8205, 0.1423, 0.9327, 0.7297, 0.9164, 0.839, 0.8751, 0.7378, 0.4708, 0.3471, 0.42, 0.3914, 0.3746, 0.3916, 0.4799, 0.1118, 0.4387, 0.1725, 0.3907, 0.1271, 0.9642, 0.8187, 0.9899, 0.8573, 0.9389, 0.8816, 0.6337, 0.7793, 0.5941, 0.7353, 0.6692, 0.6606, 0.8542, 0.2269, 0.8205, 0.1423, 0.9045, 0.1257, 0.6409, 0.2912, 0.7254, 0.3408, 0.6848, 0.4121, 0.3637, 0.1537, 0.2864, 0.07252, 0.3056, 0.05544, 0.1845, 0.1262, 0.1716, 0.1021, 0.1994, 0.09123, 0.3037, 0.3118, 0.3701, 0.2498, 0.4708, 0.3471, 0.1439, 0.065, 0.1177, 0.1126, 0.0677, 0.0949, 0.8205, 0.1423, 0.8357, 0.05243, 0.9045, 0.1257, 0.1135, 0.2583, 0.05811, 0.2491, 0.05836, 0.1724, 0.5504, 0.4076, 0.4996, 0.4558, 0.4708, 0.3471, 0.2626, 0.09112, 0.2321, 0.1085, 0.2202, 0.08239, 0.9282, 0.6672, 0.9327, 0.7297, 0.8751, 0.7378, 0.4599, 0.5102, 0.3916, 0.4586, 0.4073, 0.4221, 0.672, 0.7643, 0.7326, 0.732, 0.7722, 0.7996, 0.6319, 0.8136, 0.6863, 0.8652, 0.6441, 0.9101, 0.7899, 0.9122, 0.7241, 0.8322, 0.7722, 0.7996, 0.6692, 0.6606, 0.7465, 0.5693, 0.786, 0.5958, 0.2115, 0.1178, 0.2321, 0.1085, 0.279, 0.2154, 0.7311, 0.109, 0.7618, 0.1797, 0.7118, 0.1562, 0.1246, 0.469, 0.08463, 0.4212, 0.1246, 0.4107, 0.8542, 0.2269, 0.9045, 0.1257, 0.9032, 0.2043, 0.7527, 0.9396, 0.7762, 0.9795, 0.7385, 1.003, 0.7722, 0.7996, 0.8265, 0.7599, 0.8746, 0.8604, 0.9743, 0.9204, 0.8887, 0.9481, 0.8941, 0.9025, 0.4535, 0.8645, 0.5265, 0.8662, 0.4822, 0.9133, 0.2414, 0.2298, 0.3043, 0.2875, 0.2729, 0.3202, 0.1686, 0.9283, 0.1698, 0.9725, 0.08431, 0.9744, 0.4535, 0.8645, 0.4822, 0.9133, 0.4128, 0.9478, 0.4176, 0.8356, 0.4535, 0.8645, 0.3711, 0.8719, 0.1845, 0.1262, 0.2115, 0.1178, 0.2414, 0.2298, 0.02504, 0.1679, 0.05836, 0.1724, 0.05811, 0.2491, 0.05836, 0.1724, 0.0148, 0.09465, 0.0677, 0.0949, 0.1135, 0.2583, 0.09632, 0.172, 0.1162, 0.173, 0.4177, 0.5622, 0.3592, 0.481, 0.4599, 0.5102, 0.4535, 0.8645, 0.4128, 0.9478, 0.3711, 0.8719, 0.03876, 0.4757, 0.05478, 0.321, 0.08463, 0.4212, 0.2163, 0.7303, 0.3151, 0.7882, 0.1927, 0.8179, 0.3325, 0.5775, 0.4876, 0.6339, 0.4008, 0.7268, 0.7241, 0.8322, 0.6863, 0.8652, 0.672, 0.7643, 0.7722, 0.7996, 0.7241, 0.8322, 0.672, 0.7643, 0.3637, 0.1537, 0.3293, 0.1844, 0.2626, 0.09112, 0.3293, 0.1844, 0.279, 0.2154, 0.2626, 0.09112, 0.1838, 0.2351, 0.2414, 0.2298, 0.1854, 0.2972, 0.4276, 0.07591, 0.3907, 0.1271, 0.3303, 0.02895, 0.01004, 0.8821, 0.06163, 0.8896, 0.08431, 0.9744, 0.2127, 0.8392, 0.3151, 0.7882, 0.2862, 0.8947, 0.3151, 0.7882, 0.3711, 0.8719, 0.2862, 0.8947, 0.1304, 0.868, 0.1686, 0.9283, 0.1061, 0.9298, 0.3151, 0.7882, 0.4176, 0.8356, 0.3711, 0.8719, 0.1988, 0.8675, 0.1686, 0.9283, 0.1304, 0.868, 0.06163, 0.8896, 0.1304, 0.868, 0.1061, 0.9298, 0.06163, 0.8896, 0.1061, 0.9298, 0.08431, 0.9744, 0.3151, 0.7882, 0.2127, 0.8392, 0.1927, 0.8179, 0.9108, 0.5522, 0.9119, 0.56, 0.9119, 0.5597, 0.8795, 0.5905, 0.8949, 0.5147, 0.9108, 0.5522, 0.9119, 0.5597, 0.9119, 0.56, 0.9119, 0.5602, 0.1704, 0.8397, 0.1988, 0.8675, 0.1304, 0.868, 0.9488, 0.5179, 0.9108, 0.5522, 0.8949, 0.5147, 0.09818, 0.842, 0.1927, 0.8179, 0.1704, 0.8397, 0.4008, 0.7268, 0.4176, 0.8356, 0.3151, 0.7882, 0.9108, 0.5522, 0.9119, 0.5601, 0.9119, 0.56, 0.8795, 0.5905, 0.9119, 0.5597, 0.9113, 0.5603, 0.1988, 0.8675, 0.2862, 0.8947, 0.1686, 0.9283, 0.9211, 0.5555, 0.9113, 0.5603, 0.9119, 0.5601, 0.9488, 0.5179, 0.9488, 0.5817, 0.9211, 0.5555, 0.9119, 0.56, 0.9119, 0.5601, 0.9119, 0.5602, 0.9119, 0.5601, 0.9113, 0.5603, 0.9119, 0.5602, 0.9113, 0.5603, 0.9119, 0.5597, 0.9119, 0.5602, 0.9488, 0.5179, 0.9211, 0.5555, 0.9108, 0.5522, 0.9108, 0.5522, 0.9211, 0.5555, 0.9119, 0.5601, 0.9211, 0.5555, 0.9488, 0.5817, 0.9113, 0.5603, 0.7154, 0.693, 0.6337, 0.7793, 0.6692, 0.6606, 0.7311, 0.109, 0.7854, 0.0398, 0.8357, 0.05243, 0.8941, 0.9025, 0.9743, 0.9204, 0.9389, 0.8816, 0.7111, 0.03482, 0.6717, 0.1138, 0.7311, 0.109, 0.8357, 0.05243, 0.7311, 0.109, 0.8205, 0.1423, 0.7618, 0.1797, 0.7018, 0.2126, 0.7764, 0.2629, 0.8542, 0.2269, 0.8118, 0.2064, 0.7764, 0.2629, 0.5731, 0.1908, 0.5903, 0.2252, 0.613, 0.1931, 0.7326, 0.732, 0.8265, 0.7599, 0.791, 0.68, 0.4177, 0.5622, 0.3325, 0.5775, 0.4876, 0.6339, 0.3592, 0.481, 0.3252, 0.4847, 0.3325, 0.5775, 0.5731, 0.1908, 0.5109, 0.1281, 0.4493, 0.1945, 0.8877, 0.4241, 0.8903, 0.302, 0.8001, 0.4742, 0.2862, 0.8947, 0.1698, 0.9725, 0.3147, 0.9624, 0.6212, 0.4812, 0.4996, 0.4558, 0.5813, 0.5292, 0.4599, 0.5102, 0.4177, 0.5622, 0.4876, 0.6339, 0.6212, 0.4812, 0.5504, 0.4076, 0.4996, 0.4558, 0.6837, 0.5216, 0.6212, 0.4812, 0.5813, 0.5292, 0.6848, 0.4121, 0.6212, 0.4812, 0.6837, 0.5216, 0.7899, 0.9122, 0.7527, 0.9396, 0.7762, 0.9795, 0.7722, 0.7996, 0.8318, 0.8852, 0.8746, 0.8604, 0.8001, 0.4742, 0.7465, 0.5693, 0.786, 0.5958, 0.1162, 0.173, 0.1135, 0.2583, 0.1743, 0.1701, 0.7018, 0.2126, 0.6409, 0.2912, 0.7254, 0.3408, 0.822, 0.2991, 0.7764, 0.2629, 0.7254, 0.3408, 0.6717, 0.1138, 0.6133, 0.12, 0.6259, 0.1374, 0.4708, 0.3471, 0.5504, 0.4076, 0.5336, 0.2821, 0.4708, 0.3471, 0.3037, 0.3118, 0.3746, 0.3916, 0.3746, 0.3916, 0.3037, 0.3118, 0.3182, 0.4228, 0.3056, 0.05544, 0.2856, 0.03331, 0.2673, 0.05103, 0.8318, 0.8852, 0.8941, 0.9025, 0.8746, 0.8604, 0.3056, 0.05544, 0.2673, 0.05103, 0.2864, 0.07252, 0.9603, 0.2127, 0.9032, 0.2043, 0.8903, 0.302, 0.6717, 0.1138, 0.7111, 0.03482, 0.6536, 0.04472, 0.2626, 0.09112, 0.2673, 0.05103, 0.2451, 0.0658, 0.9545, 0.1651, 0.9883, 0.1216, 0.9603, 0.2127, 0.3907, 0.1271, 0.4799, 0.1118, 0.4276, 0.07591, 0.3037, 0.3118, 0.2574, 0.3837, 0.3182, 0.4228, 0.8903, 0.302, 0.784, 0.368, 0.8001, 0.4742, 0.7326, 0.732, 0.7722, 0.7996, 0.8265, 0.7599, 0.7508, 0.4553, 0.6837, 0.5216, 0.7465, 0.5693, 0.09818, 0.842, 0.1927, 0.8179, 0.2163, 0.7303, 0.3182, 0.4228, 0.2574, 0.3837, 0.2227, 0.4781, 0.09818, 0.842, 0.2163, 0.7303, 0.1134, 0.6726, 0.5336, 0.2821, 0.4493, 0.1945, 0.3701, 0.2498, 0.2163, 0.7303, 0.2712, 0.6577, 0.176, 0.5946, 0.2227, 0.4781, 0.2712, 0.6577, 0.3325, 0.5775, 0.784, 0.368, 0.7508, 0.4553, 0.8001, 0.4742, 0.5941, 0.7353, 0.6115, 0.6082, 0.5293, 0.6883, 0.3746, 0.3916, 0.4073, 0.4221, 0.42, 0.3914, 0.3147, 0.9624, 0.4128, 0.9478, 0.3711, 0.8719, 0.6011, 0.3497, 0.5336, 0.2821, 0.5504, 0.4076, 0.5941, 0.7353, 0.5293, 0.6883, 0.4732, 0.751, 0.5813, 0.5292, 0.6115, 0.6082, 0.6837, 0.5216, 0.5269, 0.7956, 0.4716, 0.8246, 0.5265, 0.8662, 0.7018, 0.2126, 0.6526, 0.1713, 0.613, 0.1931, 0.7118, 0.1562, 0.6652, 0.1349, 0.6669, 0.153, 0.5903, 0.2252, 0.6409, 0.2912, 0.613, 0.1931, 0.42, 0.3914, 0.4073, 0.4221, 0.4996, 0.4558, 0.7254, 0.3408, 0.6848, 0.4121, 0.7508, 0.4553, 0.07513, 0.4817, 0.111, 0.5538, 0.1246, 0.469, 0.5903, 0.2252, 0.5731, 0.1908, 0.5336, 0.2821, 0.2115, 0.1178, 0.2321, 0.1085, 0.2202, 0.08239, 0.0801, 0.04406, 0.0148, 0.09465, 0.0677, 0.0949, 0.6692, 0.6606, 0.6837, 0.5216, 0.6115, 0.6082, 0.2626, 0.09112, 0.3637, 0.1537, 0.2864, 0.07252, 0.4876, 0.6339, 0.4008, 0.7268, 0.4732, 0.751, 0.5941, 0.7353, 0.5269, 0.7956, 0.5647, 0.8327, 0.1845, 0.1262, 0.1838, 0.2351, 0.2414, 0.2298, 0.3673, 0.2342, 0.3637, 0.1537, 0.3293, 0.1844, 0.08463, 0.4212, 0.1246, 0.4107, 0.09229, 0.297, 0.05478, 0.321, 0.08463, 0.4212, 0.09229, 0.297, 0.6409, 0.2912, 0.5336, 0.2821, 0.6011, 0.3497, 0.1854, 0.2972, 0.2729, 0.3202, 0.2414, 0.2298, 0.2163, 0.7303, 0.176, 0.5946, 0.1134, 0.6726, 0.6409, 0.2912, 0.5903, 0.2252, 0.5336, 0.2821, 0.4079, 0.1999, 0.4387, 0.1725, 0.3907, 0.1271, 0.2115, 0.1178, 0.2414, 0.2298, 0.279, 0.2154, 0.279, 0.2154, 0.2626, 0.09112, 0.2321, 0.1085, 0.822, 0.2991, 0.8903, 0.302, 0.8542, 0.2269, 0.3303, 0.02895, 0.2856, 0.03331, 0.3056, 0.05544, 0.3303, 0.02895, 0.314, 0.006107, 0.2856, 0.03331, 0.1845, 0.1262, 0.2115, 0.1178, 0.1994, 0.09123, 0.2626, 0.09112, 0.2864, 0.07252, 0.2673, 0.05103, 0.1246, 0.469, 0.08463, 0.4212, 0.07513, 0.4817, 0.2862, 0.8947, 0.1686, 0.9283, 0.1698, 0.9725, 0.2626, 0.09112, 0.2451, 0.0658, 0.2202, 0.08239, 0.9282, 0.6672, 0.8417, 0.6466, 0.8751, 0.7378, 0.279, 0.2154, 0.3673, 0.2342, 0.3293, 0.1844, 0.7018, 0.2126, 0.7118, 0.1562, 0.6669, 0.153, 0.791, 0.68, 0.8265, 0.7599, 0.8751, 0.7378, 0.8417, 0.6466, 0.791, 0.68, 0.8751, 0.7378, 0.6319, 0.8136, 0.5854, 0.8875, 0.6441, 0.9101, 0.6319, 0.8136, 0.6863, 0.8652, 0.672, 0.7643, 0.7899, 0.9122, 0.7762, 0.9795, 0.8183, 0.9521, 0.5813, 0.5292, 0.5354, 0.5817, 0.6115, 0.6082, 0.1162, 0.173, 0.1177, 0.1126, 0.09632, 0.172, 0.7899, 0.9122, 0.7241, 0.8322, 0.6863, 0.8652, 0.1814, 0.0397, 0.1774, 0.07472, 0.2065, 0.03657, 0.7527, 0.9396, 0.7167, 0.9669, 0.7385, 1.003, 0.6692, 0.6606, 0.6115, 0.6082, 0.5941, 0.7353, 0.8903, 0.302, 0.822, 0.2991, 0.784, 0.368, 0.09818, 0.842, 0.1304, 0.868, 0.1704, 0.8397, 0.7899, 0.9122, 0.6863, 0.8652, 0.7527, 0.9396, 0.9108, 0.5522, 0.8795, 0.5905, 0.9119, 0.5597, 0.1135, 0.2583, 0.09632, 0.172, 0.05836, 0.1724, 0.2065, 0.03657, 0.1774, 0.07472, 0.2202, 0.08239, 0.4176, 0.8356, 0.4716, 0.8246, 0.4732, 0.751, 0.4716, 0.8246, 0.4535, 0.8645, 0.5265, 0.8662, 0.1686, 0.9283, 0.1061, 0.9298, 0.08431, 0.9744, 0.7899, 0.9122, 0.8183, 0.9521, 0.8562, 0.9267, 0.3637, 0.1537, 0.4079, 0.1999, 0.3907, 0.1271, 0.02504, 0.1679, 0.05836, 0.1724, 0.0148, 0.09465, 0.02504, 0.1679, 0.003911, 0.224, 0.05811, 0.2491, 0.7899, 0.9122, 0.8318, 0.8852, 0.7722, 0.7996, 0.05836, 0.1724, 0.09632, 0.172, 0.0677, 0.0949, 0.1743, 0.1701, 0.1177, 0.1126, 0.1162, 0.173, 0.0677, 0.0949, 0.09632, 0.172, 0.1177, 0.1126, 0.9164, 0.839, 0.8746, 0.8604, 0.8941, 0.9025, 0.2268, 0.05353, 0.2065, 0.03657, 0.2202, 0.08239, 0.4996, 0.4558, 0.4599, 0.5102, 0.5813, 0.5292, 0.4732, 0.751, 0.4716, 0.8246, 0.5269, 0.7956, 0.6011, 0.3497, 0.5504, 0.4076, 0.6212, 0.4812, 0.0801, 0.04406, 0.01712, 0.01464, 0.0148, 0.09465, 0.4008, 0.7268, 0.4176, 0.8356, 0.4732, 0.751, 0.0801, 0.04406, 0.0677, 0.0949, 0.1439, 0.065, 0.8318, 0.8852, 0.8562, 0.9267, 0.8941, 0.9025, 0.6409, 0.2912, 0.6011, 0.3497, 0.6848, 0.4121, 0.9642, 0.8187, 0.9164, 0.839, 0.9389, 0.8816, 0.03876, 0.4757, 0.07513, 0.4817, 0.08463, 0.4212, 0.3592, 0.481, 0.4599, 0.5102, 0.3916, 0.4586, 0.6441, 0.9101, 0.7167, 0.9669, 0.7527, 0.9396, 0.2712, 0.6577, 0.3151, 0.7882, 0.4008, 0.7268, 0.6133, 0.12, 0.5777, 0.07349, 0.5109, 0.1281, 0.2712, 0.6577, 0.2163, 0.7303, 0.3151, 0.7882, 0.06163, 0.8896, 0.1304, 0.868, 0.09818, 0.842, 0.3325, 0.5775, 0.2712, 0.6577, 0.4008, 0.7268, 0.822, 0.2991, 0.8542, 0.2269, 0.7764, 0.2629, 0.9192, 0.9811, 0.966, 0.9649, 0.8887, 0.9481, 0.7111, 0.03482, 0.7311, 0.109, 0.7854, 0.0398, 0.7618, 0.1797, 0.7764, 0.2629, 0.8118, 0.2064, 0.7118, 0.1562, 0.7018, 0.2126, 0.7618, 0.1797, 0.1439, 0.065, 0.1177, 0.1126, 0.1743, 0.1701, 0.7899, 0.9122, 0.8562, 0.9267, 0.8318, 0.8852, 0.9743, 0.9204, 0.8887, 0.9481, 0.966, 0.9649, 0.2414, 0.2298, 0.3043, 0.2875, 0.279, 0.2154, 0.3592, 0.481, 0.3325, 0.5775, 0.4177, 0.5622, 0.5731, 0.1908, 0.4493, 0.1945, 0.5336, 0.2821, 0.6536, 0.04472, 0.6133, 0.12, 0.6717, 0.1138, 0.9545, 0.1651, 0.9045, 0.1257, 0.9032, 0.2043, 0.3182, 0.4228, 0.2227, 0.4781, 0.3252, 0.4847, 0.7018, 0.2126, 0.6669, 0.153, 0.6526, 0.1713, 0.4599, 0.5102, 0.4876, 0.6339, 0.5354, 0.5817, 0.9164, 0.839, 0.8941, 0.9025, 0.9389, 0.8816, 0.2115, 0.1178, 0.2202, 0.08239, 0.1994, 0.09123, 0.6848, 0.4121, 0.6837, 0.5216, 0.7508, 0.4553, 0.5354, 0.5817, 0.5813, 0.5292, 0.4599, 0.5102, 0.5336, 0.2821, 0.3701, 0.2498, 0.4708, 0.3471, 0.8001, 0.4742, 0.786, 0.5958, 0.8362, 0.5089, 0.8265, 0.7599, 0.8746, 0.8604, 0.9164, 0.839, 0.6692, 0.6606, 0.7154, 0.693, 0.786, 0.5958, 0.6133, 0.12, 0.5109, 0.1281, 0.5731, 0.1908, 0.6717, 0.1138, 0.6652, 0.1349, 0.7118, 0.1562, 0.7018, 0.2126, 0.7254, 0.3408, 0.7764, 0.2629, 0.822, 0.2991, 0.7254, 0.3408, 0.784, 0.368, 0.6717, 0.1138, 0.6259, 0.1374, 0.6652, 0.1349, 0.8903, 0.302, 0.8877, 0.4241, 0.9409, 0.3148, 0.2862, 0.8947, 0.2127, 0.8392, 0.1988, 0.8675, 0.6133, 0.12, 0.6536, 0.04472, 0.5777, 0.07349, 0.1994, 0.09123, 0.2202, 0.08239, 0.1774, 0.07472, 0.9603, 0.2127, 0.8903, 0.302, 0.9409, 0.3148, 0.6717, 0.1138, 0.7118, 0.1562, 0.7311, 0.109, 0.279, 0.2154, 0.3043, 0.2875, 0.3673, 0.2342, 0.6011, 0.3497, 0.6212, 0.4812, 0.6848, 0.4121, 0.9032, 0.2043, 0.8542, 0.2269, 0.8903, 0.302, 0.3637, 0.1537, 0.3673, 0.2342, 0.4079, 0.1999, 0.3637, 0.1537, 0.3907, 0.1271, 0.3056, 0.05544, 0.4073, 0.4221, 0.4599, 0.5102, 0.4996, 0.4558, 0.7508, 0.4553, 0.7465, 0.5693, 0.8001, 0.4742, 0.09818, 0.842, 0.01004, 0.8821, 0.06163, 0.8896, 0.6837, 0.5216, 0.6692, 0.6606, 0.7465, 0.5693, 0.8795, 0.5905, 0.9488, 0.5817, 0.9113, 0.5603, 0.3252, 0.4847, 0.2227, 0.4781, 0.3325, 0.5775, 0.4996, 0.4558, 0.4708, 0.3471, 0.42, 0.3914, 0.8357, 0.05243, 0.9045, 0.1257, 0.9196, 0.1, 0.6115, 0.6082, 0.5354, 0.5817, 0.5293, 0.6883, 0.5354, 0.5817, 0.4876, 0.6339, 0.5293, 0.6883, 0.5941, 0.7353, 0.4732, 0.751, 0.5269, 0.7956, 0.2227, 0.4781, 0.176, 0.5946, 0.2712, 0.6577, 0.5269, 0.7956, 0.5265, 0.8662, 0.5647, 0.8327, 0.6133, 0.12, 0.5731, 0.1908, 0.6256, 0.1377, 0.7018, 0.2126, 0.613, 0.1931, 0.6409, 0.2912, 0.9603, 0.2127, 0.9545, 0.1651, 0.9032, 0.2043, 0.3907, 0.1271, 0.3303, 0.02895, 0.3056, 0.05544, 0.7254, 0.3408, 0.7508, 0.4553, 0.784, 0.368, 0.8205, 0.1423, 0.7618, 0.1797, 0.8118, 0.2064, 0.01004, 0.8821, 0.09818, 0.842, 0.1134, 0.6726, 0.9327, 0.7297, 0.9164, 0.839, 0.9642, 0.8187, 0.7311, 0.109, 0.7618, 0.1797, 0.8205, 0.1423, 0.3147, 0.9624, 0.3711, 0.8719, 0.2862, 0.8947, 0.4876, 0.6339, 0.4732, 0.751, 0.5293, 0.6883, 0.5941, 0.7353, 0.5647, 0.8327, 0.6337, 0.7793, 0.6441, 0.9101, 0.7527, 0.9396, 0.6863, 0.8652, 0.8265, 0.7599, 0.9164, 0.839, 0.8751, 0.7378, 0.8877, 0.4241, 0.8001, 0.4742, 0.8362, 0.5089, 0.8542, 0.2269, 0.8205, 0.1423, 0.8118, 0.2064, 0.9327, 0.7297, 0.8751, 0.7378, 0.9164, 0.839, 0.4708, 0.3471, 0.3746, 0.3916, 0.42, 0.3914, 0.4799, 0.1118, 0.3907, 0.1271, 0.4387, 0.1725, 0.9642, 0.8187, 0.9389, 0.8816, 0.9899, 0.8573, 0.6337, 0.7793, 0.6692, 0.6606, 0.5941, 0.7353, 0.8542, 0.2269, 0.9045, 0.1257, 0.8205, 0.1423, 0.6409, 0.2912, 0.6848, 0.4121, 0.7254, 0.3408, 0.3637, 0.1537, 0.3056, 0.05544, 0.2864, 0.07252, 0.1845, 0.1262, 0.1994, 0.09123, 0.1716, 0.1021, 0.3037, 0.3118, 0.4708, 0.3471, 0.3701, 0.2498, 0.1439, 0.065, 0.0677, 0.0949, 0.1177, 0.1126, 0.8205, 0.1423, 0.9045, 0.1257, 0.8357, 0.05243, 0.1135, 0.2583, 0.05836, 0.1724, 0.05811, 0.2491, 0.5504, 0.4076, 0.4708, 0.3471, 0.4996, 0.4558, 0.2626, 0.09112, 0.2202, 0.08239, 0.2321, 0.1085, 0.9282, 0.6672, 0.8751, 0.7378, 0.9327, 0.7297, 0.4599, 0.5102, 0.4073, 0.4221, 0.3916, 0.4586, 0.672, 0.7643, 0.7722, 0.7996, 0.7326, 0.732, 0.6319, 0.8136, 0.6441, 0.9101, 0.6863, 0.8652, 0.7899, 0.9122, 0.7722, 0.7996, 0.7241, 0.8322, 0.6692, 0.6606, 0.786, 0.5958, 0.7465, 0.5693, 0.2115, 0.1178, 0.279, 0.2154, 0.2321, 0.1085, 0.7311, 0.109, 0.7118, 0.1562, 0.7618, 0.1797, 0.1246, 0.469, 0.1246, 0.4107, 0.08463, 0.4212, 0.8542, 0.2269, 0.9032, 0.2043, 0.9045, 0.1257, 0.7527, 0.9396, 0.7385, 1.003, 0.7762, 0.9795, 0.7722, 0.7996, 0.8746, 0.8604, 0.8265, 0.7599, 0.9743, 0.9204, 0.8941, 0.9025, 0.8887, 0.9481, 0.4535, 0.8645, 0.4822, 0.9133, 0.5265, 0.8662, 0.2414, 0.2298, 0.2729, 0.3202, 0.3043, 0.2875, 0.1686, 0.9283, 0.08431, 0.9744, 0.1698, 0.9725, 0.4535, 0.8645, 0.4128, 0.9478, 0.4822, 0.9133, 0.4176, 0.8356, 0.3711, 0.8719, 0.4535, 0.8645, 0.1845, 0.1262, 0.2414, 0.2298, 0.2115, 0.1178, 0.02504, 0.1679, 0.05811, 0.2491, 0.05836, 0.1724, 0.05836, 0.1724, 0.0677, 0.0949, 0.0148, 0.09465, 0.1135, 0.2583, 0.1162, 0.173, 0.09632, 0.172, 0.4177, 0.5622, 0.4599, 0.5102, 0.3592, 0.481, 0.4535, 0.8645, 0.3711, 0.8719, 0.4128, 0.9478, 0.03876, 0.4757, 0.08463, 0.4212, 0.05478, 0.321, 0.2163, 0.7303, 0.1927, 0.8179, 0.3151, 0.7882, 0.3325, 0.5775, 0.4008, 0.7268, 0.4876, 0.6339, 0.7241, 0.8322, 0.672, 0.7643, 0.6863, 0.8652, 0.7722, 0.7996, 0.672, 0.7643, 0.7241, 0.8322, 0.3637, 0.1537, 0.2626, 0.09112, 0.3293, 0.1844, 0.3293, 0.1844, 0.2626, 0.09112, 0.279, 0.2154, 0.1838, 0.2351, 0.1854, 0.2972, 0.2414, 0.2298, 0.4276, 0.07591, 0.3303, 0.02895, 0.3907, 0.1271, 0.01004, 0.8821, 0.08431, 0.9744, 0.06163, 0.8896, 0.2127, 0.8392, 0.2862, 0.8947, 0.3151, 0.7882, 0.3151, 0.7882, 0.2862, 0.8947, 0.3711, 0.8719, 0.1304, 0.868, 0.1061, 0.9298, 0.1686, 0.9283, 0.3151, 0.7882, 0.3711, 0.8719, 0.4176, 0.8356, 0.1988, 0.8675, 0.1304, 0.868, 0.1686, 0.9283, 0.06163, 0.8896, 0.1061, 0.9298, 0.1304, 0.868, 0.06163, 0.8896, 0.08431, 0.9744, 0.1061, 0.9298, 0.3151, 0.7882, 0.1927, 0.8179, 0.2127, 0.8392, 0.9108, 0.5522, 0.9119, 0.5597, 0.9119, 0.56, 0.8795, 0.5905, 0.9108, 0.5522, 0.8949, 0.5147, 0.9119, 0.5597, 0.9119, 0.5602, 0.9119, 0.56, 0.1704, 0.8397, 0.1304, 0.868, 0.1988, 0.8675, 0.9488, 0.5179, 0.8949, 0.5147, 0.9108, 0.5522, 0.09818, 0.842, 0.1704, 0.8397, 0.1927, 0.8179, 0.4008, 0.7268, 0.3151, 0.7882, 0.4176, 0.8356, 0.9108, 0.5522, 0.9119, 0.56, 0.9119, 0.5601, 0.8795, 0.5905, 0.9113, 0.5603, 0.9119, 0.5597, 0.1988, 0.8675, 0.1686, 0.9283, 0.2862, 0.8947, 0.9211, 0.5555, 0.9119, 0.5601, 0.9113, 0.5603, 0.9488, 0.5179, 0.9211, 0.5555, 0.9488, 0.5817, 0.9119, 0.56, 0.9119, 0.5602, 0.9119, 0.5601, 0.9119, 0.5601, 0.9119, 0.5602, 0.9113, 0.5603, 0.9113, 0.5603, 0.9119, 0.5602, 0.9119, 0.5597, 0.9488, 0.5179, 0.9108, 0.5522, 0.9211, 0.5555, 0.9108, 0.5522, 0.9119, 0.5601, 0.9211, 0.5555, 0.9211, 0.5555, 0.9113, 0.5603, 0.9488, 0.5817, 0.7154, 0.693, 0.6692, 0.6606, 0.6337, 0.7793, 0.7311, 0.109, 0.8357, 0.05243, 0.7854, 0.0398])
me_cube_001.materials.append(mat_material_001)
me_cube_001.use_remesh_preserve_volume = False
me_cube_001.use_remesh_preserve_attributes = False
me_cube_001.use_mirror_vertex_groups = False
me_cube_001.update()
arm_armature = bpy.data.armatures.new('Armature')  # bones are not reproduced

# ---- objects
ob_armature = bpy.data.objects.new('Armature', arm_armature)
ob_cube = bpy.data.objects.new('Cube', me_cube_001)
ob_hemi = bpy.data.objects.new('Hemi', light_hemi)
ob_lamp = bpy.data.objects.new('Lamp', light_lamp)
ob_camera = bpy.data.objects.new('Camera', cam_camera)

# ---- transforms, parenting, visibility, modifiers, constraints
ob_armature.location = (0.0, 0.0, 0.0)
ob_armature.show_in_front = True
ob_armature.lineart.crease_threshold = 0.0
ob_cube.parent = ob_armature
ob_cube.location = (0.0, 0.0, 0.0)
ob_cube.lineart.crease_threshold = 0.0
_vg = ob_cube.vertex_groups.new(name='Bone')
for _i, _w in zip([1, 2, 3, 4, 5, 6, 8, 9, 11, 13, 17, 18, 19, 20, 21, 23, 24, 25, 26, 27, 28, 29, 30, 31, 32, 35, 36, 37, 39, 40, 41, 42, 43, 44, 45, 46, 52, 53, 110, 125, 126, 127, 128, 129, 130, 132, 133, 135, 137, 141, 142, 143, 144, 145, 147, 148, 149, 150, 151, 152, 153, 154, 155, 156, 159, 160, 161, 162, 164, 166, 167, 168, 169, 170, 171, 172, 173, 174, 175, 176, 177, 178, 179, 185, 186, 187, 192, 238, 240, 241, 242, 243, 244, 249, 250, 265, 266, 280, 281], [0.005086, 0.2633, 0.8527, 0.8233, 0.4359, 0.7504, 0.5199, 0.2207, 0.09487, 0.7822, 0.06144, 0.03572, 0.6886, 0.3605, 0.07592, 0.09155, 0.1725, 0.2046, 0.2063, 0.8308, 0.2577, 0.1771, 0.7014, 0.1525, 0.05315, 0.0723, 0.2449, 0.6962, 0.925, 0.7991, 0.9034, 0.05252, 0.9445, 0.2133, 0.0595, 0.06049, 0.01822, 0.002378, 0.9438, 0.005086, 0.2633, 0.8527, 0.8233, 0.4359, 0.7504, 0.5199, 0.2207, 0.09487, 0.7822, 0.06144, 0.03572, 0.6886, 0.3605, 0.07592, 0.09155, 0.1725, 0.2046, 0.2063, 0.8308, 0.2577, 0.1771, 0.7014, 0.1525, 0.05315, 0.0723, 0.2449, 0.6962, 0.5031, 0.4579, 0.925, 0.7991, 0.9108, 0.2985, 0.9034, 0.05252, 0.06467, 0.9445, 0.1819, 0.2133, 0.3871, 0.3748, 0.0595, 0.06049, 0.01822, 0.002378, 0.9483, 0.9443, 0.9447, 0.7506, 0.921, 0.9427, 0.2128, 0.8762, 0.9445, 0.9443, 0.9438, 0.9439, 0.05654, 0.7272]): _vg.add([_i], _w, 'REPLACE')
_vg = ob_cube.vertex_groups.new(name='Bone.001')
for _i, _w in zip([1, 5, 6, 7, 8, 9, 10, 12, 14, 15, 16, 17, 19, 22, 23, 24, 25, 26, 27, 28, 29, 30, 31, 32, 34, 38, 40, 42, 44, 45, 47, 48, 54, 55, 56, 91, 92, 93, 94, 95, 101, 102, 103, 104, 105, 106, 107, 108, 109, 125, 129, 130, 131, 132, 133, 134, 136, 138, 139, 140, 141, 143, 146, 147, 148, 149, 150, 151, 152, 153, 154, 155, 156, 158, 163, 164, 165, 167, 171, 172, 174, 175, 176, 178, 180, 181, 188, 189, 190, 226, 227, 228, 229, 230, 239, 240, 243, 244, 245, 246, 247, 248, 251, 253, 255, 256, 257, 258, 259, 260, 261, 262, 263, 264, 280], [0.2404, 0.139, 0.1776, 0.02279, 0.1496, 0.6484, 0.03228, 0.01996, 0.2922, 0.686, 0.07432, 0.1366, 0.1613, 0.06693, 0.3459, 0.3385, 0.3996, 0.5203, 0.05469, 0.04647, 0.03891, 0.04728, 0.01456, 0.6945, 0.06747, 0.8101, 0.15, 0.8283, 0.719, 0.1267, 0.08671, 0.3355, 0.6857, 0.679, 0.7035, 0.01148, 0.2221, 0.2206, 0.09847, 0.001883, 0.09561, 0.2635, 0.2347, 0.2409, 0.2402, 0.2523, 0.2455, 0.245, 0.2426, 0.2404, 0.139, 0.1776, 0.02279, 0.1496, 0.6484, 0.03228, 0.01996, 0.2922, 0.686, 0.07432, 0.1366, 0.1613, 0.06693, 0.3459, 0.3385, 0.3996, 0.5203, 0.05469, 0.04647, 0.03891, 0.04728, 0.01456, 0.6945, 0.06747, 0.8101, 0.1528, 0.2903, 0.15, 0.8283, 0.3367, 0.4026, 0.719, 0.04408, 0.1267, 0.08671, 0.3355, 0.6857, 0.679, 0.7035, 0.01148, 0.2221, 0.2206, 0.09847, 0.001883, 0.8283, 0.2039, 0.729, 0.07263, 0.2634, 0.08192, 0.6887, 0.3747, 0.1966, 0.006513, 0.09561, 0.09225, 0.2635, 0.2347, 0.2409, 0.2402, 0.2523, 0.2455, 0.245, 0.2426, 0.847]): _vg.add([_i], _w, 'REPLACE')
_vg = ob_cube.vertex_groups.new(name='Bone.002')
for _i, _w in zip([10, 14, 15, 16, 38, 47, 48, 54, 55, 56, 57, 91, 92, 93, 94, 95, 96, 97, 98, 99, 100, 101, 102, 103, 104, 105, 106, 107, 108, 109, 114, 115, 116, 117, 118, 119, 120, 121, 122, 123, 134, 138, 139, 140, 163, 165, 180, 181, 188, 189, 190, 191, 226, 227, 228, 229, 230, 231, 232, 233, 234, 235, 236, 237, 239, 245, 246, 247, 248, 251, 252, 253, 254, 255, 256, 257, 258, 259, 260, 261, 262, 263, 264, 270, 271, 272, 273, 274, 275, 276, 277, 278, 279], [0.02221, 0.03783, 0.06948, 0.1654, 0.07679, 0.7073, 0.6255, 0.2544, 0.2111, 0.1977, 0.9991, 0.9188, 0.7509, 0.7495, 0.873, 0.9682, 0.9784, 0.9952, 0.9964, 0.9965, 0.9997, 0.8896, 0.7042, 0.7365, 0.7284, 0.7302, 0.7165, 0.7238, 0.7246, 0.7274, 0.9785, 0.9872, 0.985, 0.9869, 0.9825, 0.9847, 0.9849, 0.9845, 0.9844, 0.9846, 0.02221, 0.03783, 0.06948, 0.1654, 0.07679, 0.1709, 0.7073, 0.6255, 0.2544, 0.2111, 0.1977, 0.9991, 0.9188, 0.7509, 0.7495, 0.873, 0.9682, 0.9784, 0.9952, 0.9971, 0.9964, 0.9965, 0.9997, 1.002, 0.0828, 0.02491, 0.7503, 0.2593, 0.5903, 0.7815, 0.9409, 0.9668, 0.9995, 0.8896, 0.8956, 0.7042, 0.7365, 0.7284, 0.7302, 0.7165, 0.7238, 0.7246, 0.7274, 0.9785, 0.9872, 0.985, 0.9869, 0.9825, 0.9847, 0.9849, 0.9845, 0.9844, 0.9846]): _vg.add([_i], _w, 'REPLACE')
_vg = ob_cube.vertex_groups.new(name='Bone.003')
for _i, _w in zip([0, 1, 5, 6, 7, 8, 9, 10, 12, 14, 15, 16, 17, 19, 22, 23, 24, 25, 26, 28, 29, 32, 33, 34, 38, 42, 44, 45, 47, 48, 49, 54, 55, 56, 74, 75, 76, 77, 78, 91, 94, 102, 111, 134, 146, 158, 164, 165, 172, 174, 239, 245, 246, 280], [0.874, 0.7095, 0.1123, 0.009428, 0.9285, 0.1021, 0.1028, 0.7852, 0.846, 0.6503, 0.2259, 0.7187, 0.7614, 0.0602, 0.7163, 0.5353, 0.3311, 0.2978, 0.231, 0.01306, 0.01464, 0.2234, 0.9617, 0.6259, 0.07969, 0.07774, 0.02812, 0.683, 0.1832, 0.01077, 0.9376, 0.03593, 0.1037, 0.09022, 0.1039, 0.09227, 0.05814, 0.0821, 0.09775, 0.03358, 0.001093, 0.0003377, 0.09878, 0.006237, 0.01021, 0.05766, 0.05517, 0.231, 0.224, 0.13, 0.02199, 0.2609, 0.0761, 0.02278]): _vg.add([_i], _w, 'REPLACE')
_vg = ob_cube.vertex_groups.new(name='Bone.004')
for _i, _w in zip([0, 10, 12, 22, 24, 34, 45, 49, 74, 75, 76, 77, 78, 79, 80, 81, 82, 83, 84, 85, 86, 87, 88, 89, 90, 111, 165, 172, 245], [0.09769, 0.1025, 0.08742, 0.1448, 0.0103, 0.2083, 0.07541, 0.05526, 0.8803, 0.9033, 0.9404, 0.8987, 0.8841, 0.9923, 0.9977, 0.9951, 0.997, 0.9927, 0.9927, 0.9908, 0.9988, 0.999, 0.9977, 0.9978, 0.9974, 0.8918, 0.0208, 0.05138, 0.07368]): _vg.add([_i], _w, 'REPLACE')
_vg = ob_cube.vertex_groups.new(name='Bone.005')
for _i, _w in zip([2, 3, 4, 5, 6, 8, 11, 13, 18, 19, 20, 21, 24, 25, 26, 27, 28, 29, 30, 31, 35, 36, 37, 39, 41, 43, 45, 46, 50, 51, 52, 53, 58, 59, 60, 61, 110, 112, 113, 126, 129, 135, 145, 155, 162, 164, 168, 169, 174, 176, 177, 187, 192, 238, 241, 242, 249, 250, 265, 266, 281], [0.6603, 0.1337, 0.1613, 0.2305, 0.01711, 0.2029, 0.7966, 0.1906, 0.9428, 0.08091, 0.6204, 0.7886, 0.07966, 0.07396, 0.0123, 0.09723, 0.6336, 0.6345, 0.2233, 0.629, 0.8963, 0.7404, 0.2915, 0.05812, 0.07055, 0.02245, 0.003119, 0.7505, 0.8836, 0.8974, 0.8177, 0.8266, 0.09635, 0.07868, 0.08496, 0.1042, 0.008825, 0.09542, 0.09932, 0.05903, 0.00562, 0.05092, 0.06524, 0.05182, 0.2373, 0.116, 0.03701, 0.3146, 0.04372, 0.2331, 0.2913, 0.0009784, 0.006102, 0.001167, 0.01643, 0.009208, 0.005665, 0.006102, 0.005244, 0.006845, 0.1323]): _vg.add([_i], _w, 'REPLACE')
_vg = ob_cube.vertex_groups.new(name='Bone.006')
for _i, _w in zip([11, 21, 29, 31, 46, 50, 51, 52, 53, 58, 59, 60, 61, 62, 63, 64, 65, 66, 67, 68, 69, 70, 71, 72, 73, 112, 113, 176], [0.05284, 0.05659, 0.07545, 0.09867, 0.1481, 0.09922, 0.09119, 0.128, 0.1222, 0.8937, 0.9191, 0.91, 0.8801, 0.9974, 0.9953, 0.9979, 0.998, 0.9973, 0.995, 0.9993, 0.9988, 0.9993, 0.9995, 0.9991, 0.9985, 0.9021, 0.8932, 0.009385]): _vg.add([_i], _w, 'REPLACE')
_vg = ob_cube.vertex_groups.new(name='Bone.007')
for _i, _w in zip([10, 22, 34, 124, 125, 129, 130, 131, 132, 133, 134, 136, 138, 139, 140, 141, 143, 146, 147, 148, 149, 150, 152, 153, 156, 157, 158, 163, 164, 165, 171, 172, 174, 175, 178, 180, 181, 182, 188, 189, 190, 209, 210, 211, 212, 213, 226, 229, 239, 245, 246, 257, 267, 280], [0.006237, 0.01021, 0.05766, 0.874, 0.7095, 0.1123, 0.009428, 0.9285, 0.1021, 0.1028, 0.7852, 0.846, 0.6503, 0.2259, 0.7187, 0.7614, 0.0602, 0.7163, 0.5353, 0.3311, 0.2978, 0.231, 0.01306, 0.01464, 0.2234, 0.9617, 0.6259, 0.07969, 0.05517, 0.231, 0.07774, 0.224, 0.13, 0.02812, 0.683, 0.1832, 0.01077, 0.9376, 0.03593, 0.1037, 0.09022, 0.1039, 0.09227, 0.05814, 0.0821, 0.09775, 0.03358, 0.001093, 0.02199, 0.2609, 0.0761, 0.0003377, 0.09878, 0.02278]): _vg.add([_i], _w, 'REPLACE')
_vg = ob_cube.vertex_groups.new(name='Bone.008')
for _i, _w in zip([124, 134, 136, 146, 148, 158, 165, 172, 178, 182, 209, 210, 211, 212, 213, 214, 215, 216, 217, 218, 219, 220, 221, 222, 223, 224, 225, 245, 267], [0.09769, 0.1025, 0.08742, 0.1448, 0.0103, 0.2083, 0.0208, 0.05138, 0.07541, 0.05526, 0.8803, 0.9033, 0.9404, 0.8987, 0.8841, 0.9923, 0.9977, 0.9951, 0.997, 0.9927, 0.9927, 0.9908, 0.9988, 0.999, 0.9977, 0.9978, 0.9974, 0.07368, 0.8918]): _vg.add([_i], _w, 'REPLACE')
_vg = ob_cube.vertex_groups.new(name='Bone.009')
for _i, _w in zip([2, 5, 11, 21, 31, 110, 126, 127, 128, 129, 130, 132, 135, 137, 142, 143, 144, 145, 148, 149, 150, 151, 152, 153, 154, 155, 159, 160, 161, 162, 164, 166, 168, 169, 170, 173, 174, 176, 177, 178, 179, 183, 184, 185, 186, 192, 193, 194, 195, 196, 238, 241, 242, 249, 250, 265, 266, 268, 269, 281], [0.05899, 0.00562, 0.05091, 0.06524, 0.05182, 0.0008018, 0.6602, 0.1336, 0.1611, 0.2305, 0.01711, 0.2029, 0.7966, 0.1906, 0.9428, 0.08091, 0.6204, 0.7886, 0.07966, 0.07396, 0.0123, 0.09722, 0.6336, 0.6345, 0.2233, 0.629, 0.8963, 0.7403, 0.2914, 0.2372, 0.116, 0.05777, 0.03652, 0.3146, 0.07051, 0.01964, 0.04372, 0.2331, 0.2913, 0.003118, 0.7505, 0.8836, 0.8974, 0.8177, 0.8266, 0.002523, 0.09635, 0.07868, 0.08496, 0.1042, 0.001284, 0.01638, 0.002744, 0.002359, 0.002525, 0.004383, 0.002566, 0.09542, 0.09932, 0.1322]): _vg.add([_i], _w, 'REPLACE')
_vg = ob_cube.vertex_groups.new(name='Bone.010')
for _i, _w in zip([135, 145, 153, 155, 176, 179, 183, 184, 185, 186, 193, 194, 195, 196, 197, 198, 199, 200, 201, 202, 203, 204, 205, 206, 207, 208, 268, 269], [0.05284, 0.05659, 0.07545, 0.09867, 0.009385, 0.1481, 0.09922, 0.09119, 0.128, 0.1222, 0.8937, 0.9191, 0.91, 0.8801, 0.9974, 0.9953, 0.9979, 0.998, 0.9973, 0.995, 0.9993, 0.9988, 0.9993, 0.9995, 0.9991, 0.9985, 0.9021, 0.8932]): _vg.add([_i], _w, 'REPLACE')
_m = ob_cube.modifiers.new('Armature', 'ARMATURE')
_m.object = ob_armature
ob_hemi.location = (-8.951, -2.124, 4.148)
ob_hemi.lineart.crease_threshold = 0.0
ob_lamp.location = (4.076, -4.284, 5.904)
ob_lamp.rotation_euler = (0.6503, 0.05522, 1.866)
ob_lamp.lock_rotations_4d = False
ob_lamp.empty_display_type = 'ARROWS'
ob_lamp.color = (0.0, 0.0, 0.0, 0.0)
ob_lamp.lineart.crease_threshold = 0.0
ob_camera.location = (7.481, -6.508, 5.344)
ob_camera.rotation_euler = (1.109, 0.0, 0.8149)
ob_camera.lock_rotations_4d = False
ob_camera.empty_display_type = 'ARROWS'
ob_camera.color = (0.0, 0.0, 0.0, 0.0)
ob_camera.display_type = 'WIRE'
ob_camera.lineart.crease_threshold = 0.0

# ---- collection membership
col_collection_1.objects.link(ob_armature)
col_collection_1.objects.link(ob_cube)
col_collection_1.objects.link(ob_hemi)
col_collection_1.objects.link(ob_lamp)
col_collection_1.objects.link(ob_camera)

# ---- scene / render settings (as saved in the file)
scene.camera = ob_camera
scene.frame_start = 1; scene.frame_end = 190; scene.frame_set(67)
scene.render.engine = 'BLENDER_EEVEE_NEXT'
scene.render.resolution_percentage = 50
scene.render.dither_intensity = 0.0
scene.cycles.use_denoising = False
scene.cycles.samples = 128
scene.cycles.sampling_pattern = 'TABULATED_SOBOL'
scene.cycles.light_sampling_threshold = 0.0
scene.cycles.use_adaptive_sampling = False
scene.cycles.use_light_tree = False
scene.cycles.blur_glossy = 0.0
scene.cycles.sample_clamp_indirect = 0.0
scene.view_settings.view_transform = 'Standard'
bpy.context.view_layer.update()
